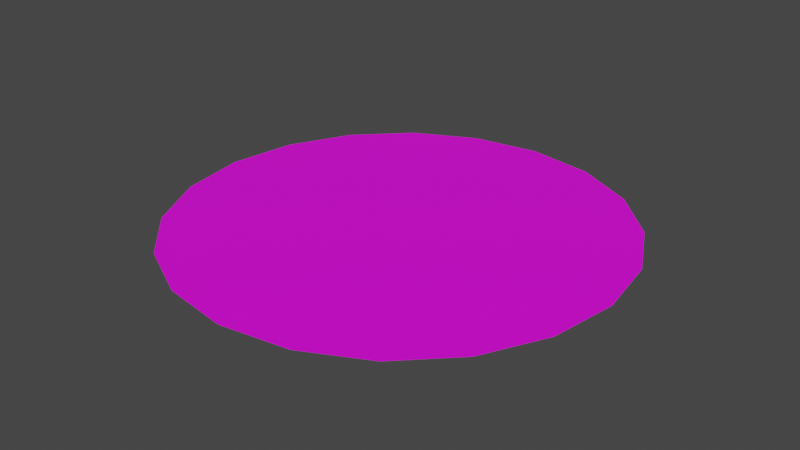 # Source: untitled.blend  (saved by Blender 2.83.19; exported with 4.5.12 LTS)
import bpy
from mathutils import Matrix  # noqa: F401  (used for matrix-valued properties, if any)

bpy.ops.wm.read_factory_settings(use_empty=True)
scene = bpy.context.scene
scene.name = 'Scene'

# ---- collections
col_collection = bpy.data.collections.new('Collection'); scene.collection.children.link(col_collection)

# ---- images (referenced by path relative to the original .blend; pixels are not part of the script)
import os
ASSET_DIR = os.environ.get("B2B_ASSET_DIR", "")  # directory of the original .blend (textures are referenced by path, not embedded)
HERE = os.path.dirname(os.path.abspath(__file__))  # packed textures are extracted next to this script under _unpacked/

def load_image(name, relpath, width, height, colorspace="sRGB"):
    """Load a texture the original file referenced (path relative to the .blend, or extracted next to this script)."""
    p = next((c for c in (os.path.join(HERE, relpath), os.path.join(ASSET_DIR, relpath)) if relpath and os.path.exists(c)), "")
    if p:
        img = bpy.data.images.load(p, check_existing=True)
        img.name = name
    else:  # same state as the original file: an image datablock whose file is absent (Cycles renders it pink)
        img = bpy.data.images.new(name, width, height)
        img.source = "FILE"
        img.filepath = "//" + (relpath or name)
    img.colorspace_settings.name = colorspace
    return img
img_colortexture_png = load_image('colorTexture.png', 'colorTexture.png', 1024, 1024, 'sRGB')

# ---- materials (node trees are filled in below, after node groups)
mat_x = bpy.data.materials.new('材质')
mat_x.use_transparent_shadow = False

# ---- material node trees
mat_x.use_nodes = True; mat_x.node_tree.nodes.clear()
_N = mat_x.node_tree.nodes; _L = mat_x.node_tree.links
n0 = _N.new('ShaderNodeBsdfPrincipled'); n0.name = 'Principled BSDF'; n0.location = (10, 300)
n0.distribution = 'GGX'
n0.subsurface_method = 'BURLEY'
n0.inputs[3].default_value = 1.45
n0.inputs[27].default_value = (0.0, 0.0, 0.0, 1.0)
n0.inputs[28].default_value = 1.0
n1 = _N.new('ShaderNodeOutputMaterial'); n1.name = 'Material Output'; n1.location = (300, 300)
n2 = _N.new('ShaderNodeTexImage'); n2.name = '图像纹理'; n2.location = (-332, 177)
n2.image = img_colortexture_png
_L.new(n0.outputs[0], n1.inputs[0])
_L.new(n2.outputs[0], n0.inputs[0])
n1.is_active_output = True

# ---- world
world_world = bpy.data.worlds.new('World'); scene.world = world_world
world_world.use_nodes = True; world_world.node_tree.nodes.clear()
_N = world_world.node_tree.nodes; _L = world_world.node_tree.links
n0 = _N.new('ShaderNodeOutputWorld'); n0.name = 'World Output'; n0.location = (300, 300)
n1 = _N.new('ShaderNodeBackground'); n1.name = 'Background'; n1.location = (10, 300)
n1.inputs[0].default_value = (0.05088, 0.05088, 0.05088, 1.0)
_L.new(n1.outputs[0], n0.inputs[0])
n0.is_active_output = True
world_world.color = (0.05088, 0.05088, 0.05088)
world_world.use_sun_shadow = False
world_world.sun_shadow_jitter_overblur = 0.0

# ---- meshes
me_x = bpy.data.meshes.new('圆环')
me_x.from_pydata([(0.0, 1.0, 0.0), (-0.309, 0.9511, 0.0), (-0.5878, 0.809, 0.0), (-0.809, 0.5878, 0.0), (-0.9511, 0.309, 0.0), (-1.0, -4.371e-08, 0.0), (-0.9511, -0.309, 0.0), (-0.809, -0.5878, 0.0), (-0.5878, -0.809, 0.0), (-0.309, -0.9511, 0.0), (3.258e-07, -1.0, 0.0), (0.309, -0.9511, 0.0), (0.5878, -0.809, 0.0), (0.809, -0.5878, 0.0), (0.9511, -0.309, 0.0), (1.0, 9.656e-07, 0.0), (0.9511, 0.309, 0.0), (0.809, 0.5878, 0.0), (0.5878, 0.809, 0.0), (0.309, 0.9511, 0.0)], [], [(1, 2, 3, 4, 5, 6, 7, 8, 9, 10, 11, 12, 13, 14, 15, 16, 17, 18, 19, 0)])
_uv = me_x.uv_layers.new(name='UV 贴图')
_uv.uv.foreach_set('vector', [0.1862, 0.9541, 0.1827, 0.9647, 0.1761, 0.9738, 0.1671, 0.9804, 0.1564, 0.9839, 0.1452, 0.9839, 0.1345, 0.9804, 0.1254, 0.9738, 0.1188, 0.9647, 0.1153, 0.9541, 0.1153, 0.9428, 0.1188, 0.9322, 0.1254, 0.9231, 0.1345, 0.9165, 0.1452, 0.913, 0.1564, 0.913, 0.1671, 0.9165, 0.1761, 0.9231, 0.1827, 0.9322, 0.1862, 0.9428])
me_x.materials.append(mat_x)
me_x.use_remesh_fix_poles = True
me_x.use_remesh_preserve_attributes = False
me_x.use_mirror_vertex_groups = False
me_x.update()

# ---- objects
ob_x = bpy.data.objects.new('圆环', me_x)

# ---- transforms, parenting, visibility, modifiers, constraints
ob_x.location = (0.0, 0.0, 0.0)
ob_x.lineart.crease_threshold = 0.0

# ---- collection membership
col_collection.objects.link(ob_x)

# ---- scene / render settings (as saved in the file)
scene.frame_start = 1; scene.frame_end = 250; scene.frame_set(1)
scene.render.engine = 'BLENDER_EEVEE_NEXT'
scene.cycles.use_denoising = False
scene.cycles.samples = 128
scene.cycles.sampling_pattern = 'TABULATED_SOBOL'
scene.cycles.use_adaptive_sampling = False
scene.cycles.use_light_tree = False
scene.view_settings.view_transform = 'Filmic'
bpy.context.view_layer.update()

# ---- added for rendering (the .blend has no active camera and no usable light): camera, sun
cam_auto = bpy.data.cameras.new('AutoCamera')
cam_auto.lens = 50.0
cam_auto.sensor_width = 36.0
cam_auto.clip_end = 1000.0
ob_auto_camera = bpy.data.objects.new('AutoCamera', cam_auto)
scene.collection.objects.link(ob_auto_camera)
ob_auto_camera.location = (2.61693, -3.14032, 2.09354)
ob_auto_camera.rotation_euler = (1.09748, -7.21219e-08, 0.694738)
scene.camera = ob_auto_camera
light_auto_sun = bpy.data.lights.new('AutoSun', 'SUN')
light_auto_sun.energy = 3.0
light_auto_sun.angle = 0.0523599
ob_auto_sun = bpy.data.objects.new('AutoSun', light_auto_sun)
scene.collection.objects.link(ob_auto_sun)
ob_auto_sun.rotation_euler = (0.872665, 0.174533, 0.523599)
bpy.context.view_layer.update()
